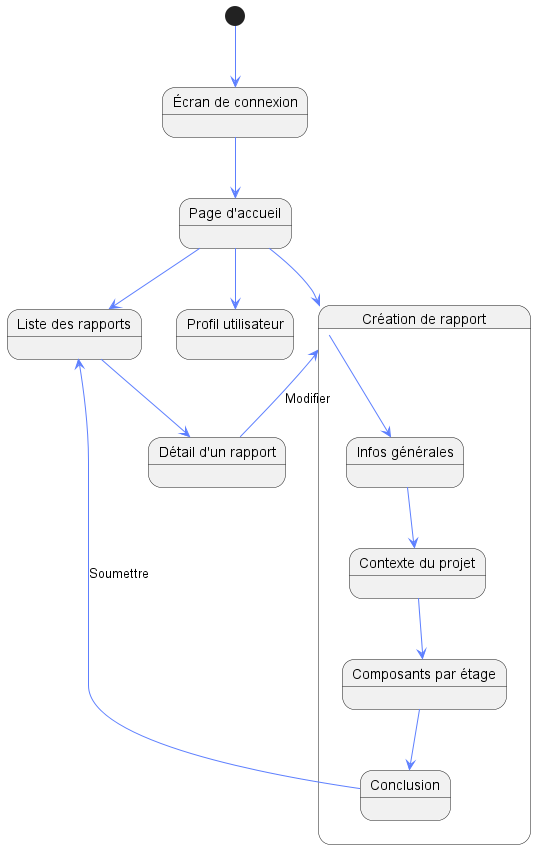

The diagram above was rendered by PlantUML. Its source (embedded in the PNG):
@startuml
skinparam BackgroundColor transparent
skinparam ArrowColor #5D7FFF

state "Écran de connexion" as Login
state "Page d'accueil" as Home
state "Liste des rapports" as ReportList
state "Création de rapport" as ReportCreation {
  state "Infos générales" as Step1
  state "Contexte du projet" as Step2
  state "Composants par étage" as Step3
  state "Conclusion" as Step4
}
state "Détail d'un rapport" as ReportDetail
state "Profil utilisateur" as Profile

[*] --> Login
Login --> Home
Home --> ReportList
Home --> ReportCreation
Home --> Profile

ReportList --> ReportDetail
ReportDetail --> ReportCreation : Modifier

ReportCreation --> Step1
Step1 --> Step2
Step2 --> Step3
Step3 --> Step4
Step4 --> ReportList : Soumettre
@enduml